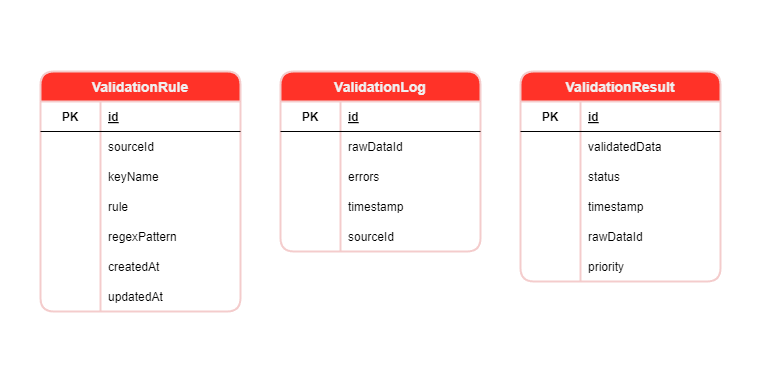

The diagram above was exported from draw.io. Its source (the exported page's mxGraphModel, read from the mxfile embedded in the PNG):
<mxGraphModel dx="755" dy="1431" grid="1" gridSize="10" guides="1" tooltips="1" connect="1" arrows="1" fold="1" page="1" pageScale="1" pageWidth="827" pageHeight="1169" math="0" shadow="0">
  <root>
    <mxCell id="0" />
    <mxCell id="1" parent="0" />
    <mxCell id="3" value="ValidationRule" style="shape=table;startSize=30;container=1;collapsible=1;childLayout=tableLayout;fixedRows=1;rowLines=0;fontStyle=1;align=center;resizeLast=1;fillColor=#FF3228;strokeColor=#F4CCCC;fontColor=#F0F0F0;rounded=1;fontSize=14;strokeWidth=2;" parent="1" vertex="1">
      <mxGeometry x="880" y="240" width="200" height="240" as="geometry">
        <mxRectangle x="955" y="270" width="80" height="30" as="alternateBounds" />
      </mxGeometry>
    </mxCell>
    <mxCell id="7" value="" style="shape=tableRow;horizontal=0;startSize=0;swimlaneHead=0;swimlaneBody=0;fillColor=none;collapsible=0;dropTarget=0;points=[[0,0.5],[1,0.5]];portConstraint=eastwest;top=0;left=0;right=0;bottom=1;" parent="3" vertex="1">
      <mxGeometry y="30" width="200" height="30" as="geometry" />
    </mxCell>
    <mxCell id="8" value="PK" style="shape=partialRectangle;connectable=0;fillColor=none;top=0;left=0;bottom=0;right=0;fontStyle=1;overflow=hidden;" parent="7" vertex="1">
      <mxGeometry width="60" height="30" as="geometry">
        <mxRectangle width="60" height="30" as="alternateBounds" />
      </mxGeometry>
    </mxCell>
    <mxCell id="9" value="id" style="shape=partialRectangle;connectable=0;fillColor=none;top=0;left=0;bottom=0;right=0;align=left;spacingLeft=6;fontStyle=5;overflow=hidden;" parent="7" vertex="1">
      <mxGeometry x="60" width="140" height="30" as="geometry">
        <mxRectangle width="140" height="30" as="alternateBounds" />
      </mxGeometry>
    </mxCell>
    <mxCell id="10" value="" style="shape=tableRow;horizontal=0;startSize=0;swimlaneHead=0;swimlaneBody=0;fillColor=none;collapsible=0;dropTarget=0;points=[[0,0.5],[1,0.5]];portConstraint=eastwest;top=0;left=0;right=0;bottom=0;" parent="3" vertex="1">
      <mxGeometry y="60" width="200" height="30" as="geometry" />
    </mxCell>
    <mxCell id="11" value="" style="shape=partialRectangle;connectable=0;fillColor=none;top=0;left=0;bottom=0;right=0;editable=1;overflow=hidden;" parent="10" vertex="1">
      <mxGeometry width="60" height="30" as="geometry">
        <mxRectangle width="60" height="30" as="alternateBounds" />
      </mxGeometry>
    </mxCell>
    <mxCell id="12" value="sourceId" style="shape=partialRectangle;connectable=0;fillColor=none;top=0;left=0;bottom=0;right=0;align=left;spacingLeft=6;overflow=hidden;" parent="10" vertex="1">
      <mxGeometry x="60" width="140" height="30" as="geometry">
        <mxRectangle width="140" height="30" as="alternateBounds" />
      </mxGeometry>
    </mxCell>
    <mxCell id="13" value="" style="shape=tableRow;horizontal=0;startSize=0;swimlaneHead=0;swimlaneBody=0;fillColor=none;collapsible=0;dropTarget=0;points=[[0,0.5],[1,0.5]];portConstraint=eastwest;top=0;left=0;right=0;bottom=0;" parent="3" vertex="1">
      <mxGeometry y="90" width="200" height="30" as="geometry" />
    </mxCell>
    <mxCell id="14" value="" style="shape=partialRectangle;connectable=0;fillColor=none;top=0;left=0;bottom=0;right=0;editable=1;overflow=hidden;" parent="13" vertex="1">
      <mxGeometry width="60" height="30" as="geometry">
        <mxRectangle width="60" height="30" as="alternateBounds" />
      </mxGeometry>
    </mxCell>
    <mxCell id="15" value="keyName" style="shape=partialRectangle;connectable=0;fillColor=none;top=0;left=0;bottom=0;right=0;align=left;spacingLeft=6;overflow=hidden;" parent="13" vertex="1">
      <mxGeometry x="60" width="140" height="30" as="geometry">
        <mxRectangle width="140" height="30" as="alternateBounds" />
      </mxGeometry>
    </mxCell>
    <mxCell id="16" value="" style="shape=tableRow;horizontal=0;startSize=0;swimlaneHead=0;swimlaneBody=0;fillColor=none;collapsible=0;dropTarget=0;points=[[0,0.5],[1,0.5]];portConstraint=eastwest;top=0;left=0;right=0;bottom=0;" parent="3" vertex="1">
      <mxGeometry y="120" width="200" height="30" as="geometry" />
    </mxCell>
    <mxCell id="17" value="" style="shape=partialRectangle;connectable=0;fillColor=none;top=0;left=0;bottom=0;right=0;editable=1;overflow=hidden;" parent="16" vertex="1">
      <mxGeometry width="60" height="30" as="geometry">
        <mxRectangle width="60" height="30" as="alternateBounds" />
      </mxGeometry>
    </mxCell>
    <mxCell id="18" value="rule" style="shape=partialRectangle;connectable=0;fillColor=none;top=0;left=0;bottom=0;right=0;align=left;spacingLeft=6;overflow=hidden;" parent="16" vertex="1">
      <mxGeometry x="60" width="140" height="30" as="geometry">
        <mxRectangle width="140" height="30" as="alternateBounds" />
      </mxGeometry>
    </mxCell>
    <mxCell id="20" value="" style="shape=tableRow;horizontal=0;startSize=0;swimlaneHead=0;swimlaneBody=0;fillColor=none;collapsible=0;dropTarget=0;points=[[0,0.5],[1,0.5]];portConstraint=eastwest;top=0;left=0;right=0;bottom=0;" parent="3" vertex="1">
      <mxGeometry y="150" width="200" height="30" as="geometry" />
    </mxCell>
    <mxCell id="21" value="" style="shape=partialRectangle;connectable=0;fillColor=none;top=0;left=0;bottom=0;right=0;editable=1;overflow=hidden;" parent="20" vertex="1">
      <mxGeometry width="60" height="30" as="geometry">
        <mxRectangle width="60" height="30" as="alternateBounds" />
      </mxGeometry>
    </mxCell>
    <mxCell id="22" value="regexPattern" style="shape=partialRectangle;connectable=0;fillColor=none;top=0;left=0;bottom=0;right=0;align=left;spacingLeft=6;overflow=hidden;" parent="20" vertex="1">
      <mxGeometry x="60" width="140" height="30" as="geometry">
        <mxRectangle width="140" height="30" as="alternateBounds" />
      </mxGeometry>
    </mxCell>
    <mxCell id="23" value="" style="shape=tableRow;horizontal=0;startSize=0;swimlaneHead=0;swimlaneBody=0;fillColor=none;collapsible=0;dropTarget=0;points=[[0,0.5],[1,0.5]];portConstraint=eastwest;top=0;left=0;right=0;bottom=0;" parent="3" vertex="1">
      <mxGeometry y="180" width="200" height="30" as="geometry" />
    </mxCell>
    <mxCell id="24" value="" style="shape=partialRectangle;connectable=0;fillColor=none;top=0;left=0;bottom=0;right=0;editable=1;overflow=hidden;" parent="23" vertex="1">
      <mxGeometry width="60" height="30" as="geometry">
        <mxRectangle width="60" height="30" as="alternateBounds" />
      </mxGeometry>
    </mxCell>
    <mxCell id="25" value="createdAt" style="shape=partialRectangle;connectable=0;fillColor=none;top=0;left=0;bottom=0;right=0;align=left;spacingLeft=6;overflow=hidden;" parent="23" vertex="1">
      <mxGeometry x="60" width="140" height="30" as="geometry">
        <mxRectangle width="140" height="30" as="alternateBounds" />
      </mxGeometry>
    </mxCell>
    <mxCell id="26" value="" style="shape=tableRow;horizontal=0;startSize=0;swimlaneHead=0;swimlaneBody=0;fillColor=none;collapsible=0;dropTarget=0;points=[[0,0.5],[1,0.5]];portConstraint=eastwest;top=0;left=0;right=0;bottom=0;" parent="3" vertex="1">
      <mxGeometry y="210" width="200" height="30" as="geometry" />
    </mxCell>
    <mxCell id="27" value="" style="shape=partialRectangle;connectable=0;fillColor=none;top=0;left=0;bottom=0;right=0;editable=1;overflow=hidden;" parent="26" vertex="1">
      <mxGeometry width="60" height="30" as="geometry">
        <mxRectangle width="60" height="30" as="alternateBounds" />
      </mxGeometry>
    </mxCell>
    <mxCell id="28" value="updatedAt" style="shape=partialRectangle;connectable=0;fillColor=none;top=0;left=0;bottom=0;right=0;align=left;spacingLeft=6;overflow=hidden;" parent="26" vertex="1">
      <mxGeometry x="60" width="140" height="30" as="geometry">
        <mxRectangle width="140" height="30" as="alternateBounds" />
      </mxGeometry>
    </mxCell>
    <mxCell id="32" value="ValidationLog" style="shape=table;startSize=30;container=1;collapsible=1;childLayout=tableLayout;fixedRows=1;rowLines=0;fontStyle=1;align=center;resizeLast=1;fillColor=#FF3228;strokeColor=#F4CCCC;fontColor=#F0F0F0;rounded=1;fontSize=14;strokeWidth=2;" parent="1" vertex="1">
      <mxGeometry x="1120" y="240" width="200" height="180" as="geometry">
        <mxRectangle x="955" y="270" width="80" height="30" as="alternateBounds" />
      </mxGeometry>
    </mxCell>
    <mxCell id="36" value="" style="shape=tableRow;horizontal=0;startSize=0;swimlaneHead=0;swimlaneBody=0;fillColor=none;collapsible=0;dropTarget=0;points=[[0,0.5],[1,0.5]];portConstraint=eastwest;top=0;left=0;right=0;bottom=1;" parent="32" vertex="1">
      <mxGeometry y="30" width="200" height="30" as="geometry" />
    </mxCell>
    <mxCell id="37" value="PK" style="shape=partialRectangle;connectable=0;fillColor=none;top=0;left=0;bottom=0;right=0;fontStyle=1;overflow=hidden;" parent="36" vertex="1">
      <mxGeometry width="60" height="30" as="geometry">
        <mxRectangle width="60" height="30" as="alternateBounds" />
      </mxGeometry>
    </mxCell>
    <mxCell id="38" value="id" style="shape=partialRectangle;connectable=0;fillColor=none;top=0;left=0;bottom=0;right=0;align=left;spacingLeft=6;fontStyle=5;overflow=hidden;" parent="36" vertex="1">
      <mxGeometry x="60" width="140" height="30" as="geometry">
        <mxRectangle width="140" height="30" as="alternateBounds" />
      </mxGeometry>
    </mxCell>
    <mxCell id="39" value="" style="shape=tableRow;horizontal=0;startSize=0;swimlaneHead=0;swimlaneBody=0;fillColor=none;collapsible=0;dropTarget=0;points=[[0,0.5],[1,0.5]];portConstraint=eastwest;top=0;left=0;right=0;bottom=0;" parent="32" vertex="1">
      <mxGeometry y="60" width="200" height="30" as="geometry" />
    </mxCell>
    <mxCell id="40" value="" style="shape=partialRectangle;connectable=0;fillColor=none;top=0;left=0;bottom=0;right=0;editable=1;overflow=hidden;" parent="39" vertex="1">
      <mxGeometry width="60" height="30" as="geometry">
        <mxRectangle width="60" height="30" as="alternateBounds" />
      </mxGeometry>
    </mxCell>
    <mxCell id="41" value="rawDataId" style="shape=partialRectangle;connectable=0;fillColor=none;top=0;left=0;bottom=0;right=0;align=left;spacingLeft=6;overflow=hidden;" parent="39" vertex="1">
      <mxGeometry x="60" width="140" height="30" as="geometry">
        <mxRectangle width="140" height="30" as="alternateBounds" />
      </mxGeometry>
    </mxCell>
    <mxCell id="42" value="" style="shape=tableRow;horizontal=0;startSize=0;swimlaneHead=0;swimlaneBody=0;fillColor=none;collapsible=0;dropTarget=0;points=[[0,0.5],[1,0.5]];portConstraint=eastwest;top=0;left=0;right=0;bottom=0;" parent="32" vertex="1">
      <mxGeometry y="90" width="200" height="30" as="geometry" />
    </mxCell>
    <mxCell id="43" value="" style="shape=partialRectangle;connectable=0;fillColor=none;top=0;left=0;bottom=0;right=0;editable=1;overflow=hidden;" parent="42" vertex="1">
      <mxGeometry width="60" height="30" as="geometry">
        <mxRectangle width="60" height="30" as="alternateBounds" />
      </mxGeometry>
    </mxCell>
    <mxCell id="44" value="errors" style="shape=partialRectangle;connectable=0;fillColor=none;top=0;left=0;bottom=0;right=0;align=left;spacingLeft=6;overflow=hidden;" parent="42" vertex="1">
      <mxGeometry x="60" width="140" height="30" as="geometry">
        <mxRectangle width="140" height="30" as="alternateBounds" />
      </mxGeometry>
    </mxCell>
    <mxCell id="45" value="" style="shape=tableRow;horizontal=0;startSize=0;swimlaneHead=0;swimlaneBody=0;fillColor=none;collapsible=0;dropTarget=0;points=[[0,0.5],[1,0.5]];portConstraint=eastwest;top=0;left=0;right=0;bottom=0;" parent="32" vertex="1">
      <mxGeometry y="120" width="200" height="30" as="geometry" />
    </mxCell>
    <mxCell id="46" value="" style="shape=partialRectangle;connectable=0;fillColor=none;top=0;left=0;bottom=0;right=0;editable=1;overflow=hidden;" parent="45" vertex="1">
      <mxGeometry width="60" height="30" as="geometry">
        <mxRectangle width="60" height="30" as="alternateBounds" />
      </mxGeometry>
    </mxCell>
    <mxCell id="47" value="timestamp" style="shape=partialRectangle;connectable=0;fillColor=none;top=0;left=0;bottom=0;right=0;align=left;spacingLeft=6;overflow=hidden;" parent="45" vertex="1">
      <mxGeometry x="60" width="140" height="30" as="geometry">
        <mxRectangle width="140" height="30" as="alternateBounds" />
      </mxGeometry>
    </mxCell>
    <mxCell id="48" value="" style="shape=tableRow;horizontal=0;startSize=0;swimlaneHead=0;swimlaneBody=0;fillColor=none;collapsible=0;dropTarget=0;points=[[0,0.5],[1,0.5]];portConstraint=eastwest;top=0;left=0;right=0;bottom=0;" parent="32" vertex="1">
      <mxGeometry y="150" width="200" height="30" as="geometry" />
    </mxCell>
    <mxCell id="49" value="" style="shape=partialRectangle;connectable=0;fillColor=none;top=0;left=0;bottom=0;right=0;editable=1;overflow=hidden;" parent="48" vertex="1">
      <mxGeometry width="60" height="30" as="geometry">
        <mxRectangle width="60" height="30" as="alternateBounds" />
      </mxGeometry>
    </mxCell>
    <mxCell id="50" value="sourceId" style="shape=partialRectangle;connectable=0;fillColor=none;top=0;left=0;bottom=0;right=0;align=left;spacingLeft=6;overflow=hidden;" parent="48" vertex="1">
      <mxGeometry x="60" width="140" height="30" as="geometry">
        <mxRectangle width="140" height="30" as="alternateBounds" />
      </mxGeometry>
    </mxCell>
    <mxCell id="82" value="&amp;nbsp;" style="text;html=1;strokeColor=none;fillColor=none;align=center;verticalAlign=middle;whiteSpace=wrap;rounded=0;strokeWidth=2;fontSize=14;fontColor=#F0F0F0;" parent="1" vertex="1">
      <mxGeometry x="1580" y="530" width="20" height="30" as="geometry" />
    </mxCell>
    <mxCell id="83" value="ValidationResult" style="shape=table;startSize=30;container=1;collapsible=1;childLayout=tableLayout;fixedRows=1;rowLines=0;fontStyle=1;align=center;resizeLast=1;fillColor=#FF3228;strokeColor=#F4CCCC;fontColor=#F0F0F0;rounded=1;fontSize=14;strokeWidth=2;" vertex="1" parent="1">
      <mxGeometry x="1360" y="240" width="200" height="210" as="geometry">
        <mxRectangle x="955" y="270" width="80" height="30" as="alternateBounds" />
      </mxGeometry>
    </mxCell>
    <mxCell id="84" value="" style="shape=tableRow;horizontal=0;startSize=0;swimlaneHead=0;swimlaneBody=0;fillColor=none;collapsible=0;dropTarget=0;points=[[0,0.5],[1,0.5]];portConstraint=eastwest;top=0;left=0;right=0;bottom=1;" vertex="1" parent="83">
      <mxGeometry y="30" width="200" height="30" as="geometry" />
    </mxCell>
    <mxCell id="85" value="PK" style="shape=partialRectangle;connectable=0;fillColor=none;top=0;left=0;bottom=0;right=0;fontStyle=1;overflow=hidden;" vertex="1" parent="84">
      <mxGeometry width="60" height="30" as="geometry">
        <mxRectangle width="60" height="30" as="alternateBounds" />
      </mxGeometry>
    </mxCell>
    <mxCell id="86" value="id" style="shape=partialRectangle;connectable=0;fillColor=none;top=0;left=0;bottom=0;right=0;align=left;spacingLeft=6;fontStyle=5;overflow=hidden;" vertex="1" parent="84">
      <mxGeometry x="60" width="140" height="30" as="geometry">
        <mxRectangle width="140" height="30" as="alternateBounds" />
      </mxGeometry>
    </mxCell>
    <mxCell id="87" value="" style="shape=tableRow;horizontal=0;startSize=0;swimlaneHead=0;swimlaneBody=0;fillColor=none;collapsible=0;dropTarget=0;points=[[0,0.5],[1,0.5]];portConstraint=eastwest;top=0;left=0;right=0;bottom=0;" vertex="1" parent="83">
      <mxGeometry y="60" width="200" height="30" as="geometry" />
    </mxCell>
    <mxCell id="88" value="" style="shape=partialRectangle;connectable=0;fillColor=none;top=0;left=0;bottom=0;right=0;editable=1;overflow=hidden;" vertex="1" parent="87">
      <mxGeometry width="60" height="30" as="geometry">
        <mxRectangle width="60" height="30" as="alternateBounds" />
      </mxGeometry>
    </mxCell>
    <mxCell id="89" value="validatedData" style="shape=partialRectangle;connectable=0;fillColor=none;top=0;left=0;bottom=0;right=0;align=left;spacingLeft=6;overflow=hidden;" vertex="1" parent="87">
      <mxGeometry x="60" width="140" height="30" as="geometry">
        <mxRectangle width="140" height="30" as="alternateBounds" />
      </mxGeometry>
    </mxCell>
    <mxCell id="90" value="" style="shape=tableRow;horizontal=0;startSize=0;swimlaneHead=0;swimlaneBody=0;fillColor=none;collapsible=0;dropTarget=0;points=[[0,0.5],[1,0.5]];portConstraint=eastwest;top=0;left=0;right=0;bottom=0;" vertex="1" parent="83">
      <mxGeometry y="90" width="200" height="30" as="geometry" />
    </mxCell>
    <mxCell id="91" value="" style="shape=partialRectangle;connectable=0;fillColor=none;top=0;left=0;bottom=0;right=0;editable=1;overflow=hidden;" vertex="1" parent="90">
      <mxGeometry width="60" height="30" as="geometry">
        <mxRectangle width="60" height="30" as="alternateBounds" />
      </mxGeometry>
    </mxCell>
    <mxCell id="92" value="status" style="shape=partialRectangle;connectable=0;fillColor=none;top=0;left=0;bottom=0;right=0;align=left;spacingLeft=6;overflow=hidden;" vertex="1" parent="90">
      <mxGeometry x="60" width="140" height="30" as="geometry">
        <mxRectangle width="140" height="30" as="alternateBounds" />
      </mxGeometry>
    </mxCell>
    <mxCell id="93" value="" style="shape=tableRow;horizontal=0;startSize=0;swimlaneHead=0;swimlaneBody=0;fillColor=none;collapsible=0;dropTarget=0;points=[[0,0.5],[1,0.5]];portConstraint=eastwest;top=0;left=0;right=0;bottom=0;" vertex="1" parent="83">
      <mxGeometry y="120" width="200" height="30" as="geometry" />
    </mxCell>
    <mxCell id="94" value="" style="shape=partialRectangle;connectable=0;fillColor=none;top=0;left=0;bottom=0;right=0;editable=1;overflow=hidden;" vertex="1" parent="93">
      <mxGeometry width="60" height="30" as="geometry">
        <mxRectangle width="60" height="30" as="alternateBounds" />
      </mxGeometry>
    </mxCell>
    <mxCell id="95" value="timestamp" style="shape=partialRectangle;connectable=0;fillColor=none;top=0;left=0;bottom=0;right=0;align=left;spacingLeft=6;overflow=hidden;" vertex="1" parent="93">
      <mxGeometry x="60" width="140" height="30" as="geometry">
        <mxRectangle width="140" height="30" as="alternateBounds" />
      </mxGeometry>
    </mxCell>
    <mxCell id="96" value="" style="shape=tableRow;horizontal=0;startSize=0;swimlaneHead=0;swimlaneBody=0;fillColor=none;collapsible=0;dropTarget=0;points=[[0,0.5],[1,0.5]];portConstraint=eastwest;top=0;left=0;right=0;bottom=0;" vertex="1" parent="83">
      <mxGeometry y="150" width="200" height="30" as="geometry" />
    </mxCell>
    <mxCell id="97" value="" style="shape=partialRectangle;connectable=0;fillColor=none;top=0;left=0;bottom=0;right=0;editable=1;overflow=hidden;" vertex="1" parent="96">
      <mxGeometry width="60" height="30" as="geometry">
        <mxRectangle width="60" height="30" as="alternateBounds" />
      </mxGeometry>
    </mxCell>
    <mxCell id="98" value="rawDataId" style="shape=partialRectangle;connectable=0;fillColor=none;top=0;left=0;bottom=0;right=0;align=left;spacingLeft=6;overflow=hidden;" vertex="1" parent="96">
      <mxGeometry x="60" width="140" height="30" as="geometry">
        <mxRectangle width="140" height="30" as="alternateBounds" />
      </mxGeometry>
    </mxCell>
    <mxCell id="99" value="" style="shape=tableRow;horizontal=0;startSize=0;swimlaneHead=0;swimlaneBody=0;fillColor=none;collapsible=0;dropTarget=0;points=[[0,0.5],[1,0.5]];portConstraint=eastwest;top=0;left=0;right=0;bottom=0;" vertex="1" parent="83">
      <mxGeometry y="180" width="200" height="30" as="geometry" />
    </mxCell>
    <mxCell id="100" value="" style="shape=partialRectangle;connectable=0;fillColor=none;top=0;left=0;bottom=0;right=0;editable=1;overflow=hidden;" vertex="1" parent="99">
      <mxGeometry width="60" height="30" as="geometry">
        <mxRectangle width="60" height="30" as="alternateBounds" />
      </mxGeometry>
    </mxCell>
    <mxCell id="101" value="priority" style="shape=partialRectangle;connectable=0;fillColor=none;top=0;left=0;bottom=0;right=0;align=left;spacingLeft=6;overflow=hidden;" vertex="1" parent="99">
      <mxGeometry x="60" width="140" height="30" as="geometry">
        <mxRectangle width="140" height="30" as="alternateBounds" />
      </mxGeometry>
    </mxCell>
    <mxCell id="117" value="&amp;nbsp;" style="text;html=1;strokeColor=none;fillColor=none;align=center;verticalAlign=middle;whiteSpace=wrap;rounded=0;strokeWidth=2;fontSize=14;fontColor=#F0F0F0;" vertex="1" parent="1">
      <mxGeometry x="840" y="170" width="20" height="30" as="geometry" />
    </mxCell>
  </root>
</mxGraphModel>